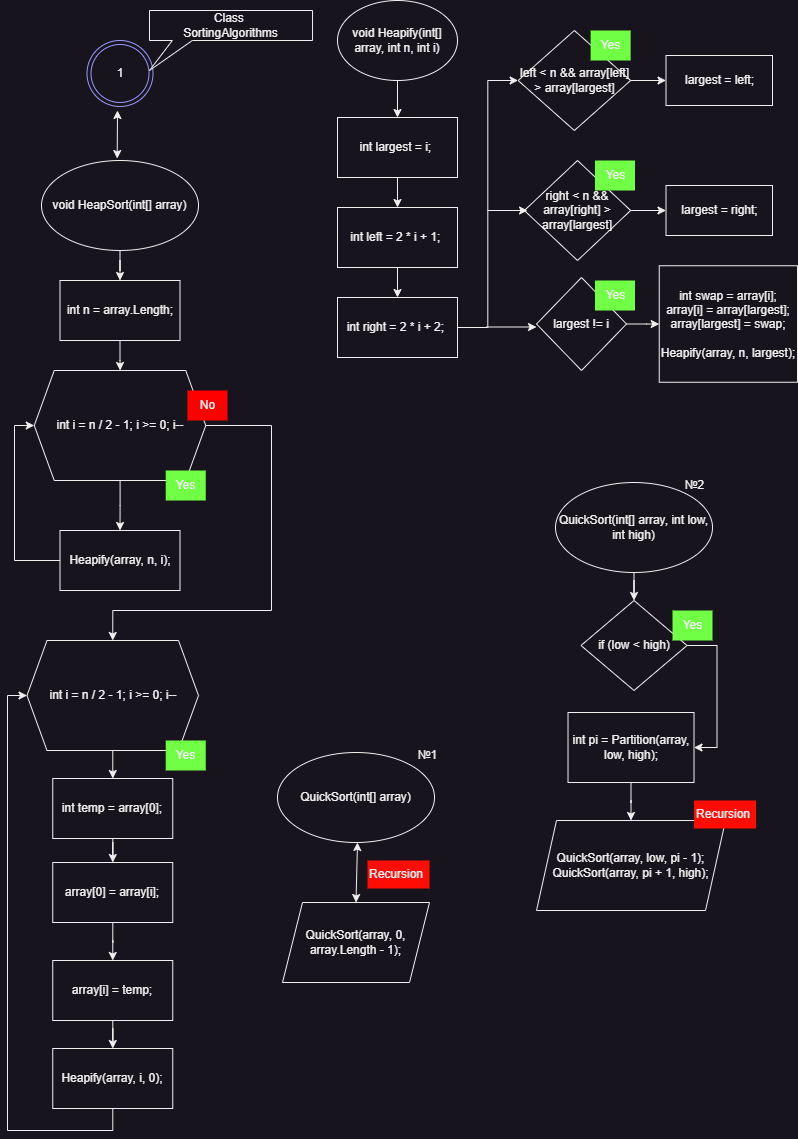

The diagram above was exported from draw.io. Its source (the exported page's mxGraphModel, read from the mxfile embedded in the PNG):
<mxGraphModel dx="1290" dy="725" grid="1" gridSize="10" guides="1" tooltips="1" connect="1" arrows="1" fold="1" page="1" pageScale="1" pageWidth="827" pageHeight="1169" math="0" shadow="0">
  <root>
    <mxCell id="0" />
    <mxCell id="1" parent="0" />
    <mxCell id="8-oNCAQ-rwSviOGRKuBR-1" value="1" style="ellipse;shape=doubleEllipse;whiteSpace=wrap;html=1;aspect=fixed;strokeColor=#9999FF;" parent="1" vertex="1">
      <mxGeometry x="99.50000000000004" y="50" width="66" height="66" as="geometry" />
    </mxCell>
    <mxCell id="8-oNCAQ-rwSviOGRKuBR-2" value="Class&amp;nbsp;&lt;div&gt;SortingAlgorithms&lt;/div&gt;" style="shape=callout;whiteSpace=wrap;html=1;perimeter=calloutPerimeter;position2=0;base=20;size=30;position=0.14;" parent="1" vertex="1">
      <mxGeometry x="162" y="20" width="163.04" height="60" as="geometry" />
    </mxCell>
    <mxCell id="v4n8lkLGaFezKklnAVVf-2" value="" style="edgeStyle=orthogonalEdgeStyle;rounded=0;orthogonalLoop=1;jettySize=auto;html=1;" parent="1" source="8-oNCAQ-rwSviOGRKuBR-4" target="v4n8lkLGaFezKklnAVVf-1" edge="1">
      <mxGeometry relative="1" as="geometry" />
    </mxCell>
    <mxCell id="8-oNCAQ-rwSviOGRKuBR-4" value="void HeapSort(int[] array)" style="ellipse;whiteSpace=wrap;html=1;" parent="1" vertex="1">
      <mxGeometry x="54" y="170" width="157" height="90" as="geometry" />
    </mxCell>
    <mxCell id="8-oNCAQ-rwSviOGRKuBR-13" value="" style="endArrow=classic;startArrow=classic;html=1;rounded=0;exitX=0.482;exitY=-0.022;exitDx=0;exitDy=0;exitPerimeter=0;" parent="1" source="8-oNCAQ-rwSviOGRKuBR-4" edge="1">
      <mxGeometry width="50" height="50" relative="1" as="geometry">
        <mxPoint x="128.5" y="170" as="sourcePoint" />
        <mxPoint x="130" y="120" as="targetPoint" />
      </mxGeometry>
    </mxCell>
    <mxCell id="8-oNCAQ-rwSviOGRKuBR-33" value="QuickSort(int[] array)" style="ellipse;whiteSpace=wrap;html=1;" parent="1" vertex="1">
      <mxGeometry x="290" y="762" width="157" height="90" as="geometry" />
    </mxCell>
    <mxCell id="8-oNCAQ-rwSviOGRKuBR-34" value="QuickSort(array, 0, array.Length - 1);" style="shape=parallelogram;perimeter=parallelogramPerimeter;whiteSpace=wrap;html=1;fixedSize=1;" parent="1" vertex="1">
      <mxGeometry x="295" y="912" width="147" height="80" as="geometry" />
    </mxCell>
    <mxCell id="8-oNCAQ-rwSviOGRKuBR-35" value="" style="endArrow=classic;startArrow=classic;html=1;rounded=0;exitX=0.5;exitY=0;exitDx=0;exitDy=0;" parent="1" source="8-oNCAQ-rwSviOGRKuBR-34" edge="1">
      <mxGeometry width="50" height="50" relative="1" as="geometry">
        <mxPoint x="320" y="902" as="sourcePoint" />
        <mxPoint x="370" y="852" as="targetPoint" />
      </mxGeometry>
    </mxCell>
    <mxCell id="8-oNCAQ-rwSviOGRKuBR-36" value="Recursion" style="text;whiteSpace=wrap;fillColor=#FF0D05;" parent="1" vertex="1">
      <mxGeometry x="380" y="870" width="62" height="28" as="geometry" />
    </mxCell>
    <mxCell id="8-oNCAQ-rwSviOGRKuBR-38" value="№1" style="text;html=1;align=center;verticalAlign=middle;resizable=0;points=[];autosize=1;strokeColor=none;fillColor=none;" parent="1" vertex="1">
      <mxGeometry x="420" y="750" width="40" height="30" as="geometry" />
    </mxCell>
    <mxCell id="8-oNCAQ-rwSviOGRKuBR-44" value="" style="edgeStyle=orthogonalEdgeStyle;rounded=0;orthogonalLoop=1;jettySize=auto;html=1;" parent="1" source="8-oNCAQ-rwSviOGRKuBR-41" target="8-oNCAQ-rwSviOGRKuBR-43" edge="1">
      <mxGeometry relative="1" as="geometry" />
    </mxCell>
    <mxCell id="8-oNCAQ-rwSviOGRKuBR-41" value="QuickSort(int[] array, int low, int high)" style="ellipse;whiteSpace=wrap;html=1;" parent="1" vertex="1">
      <mxGeometry x="568.01" y="492" width="157" height="90" as="geometry" />
    </mxCell>
    <mxCell id="8-oNCAQ-rwSviOGRKuBR-42" value="№2" style="text;html=1;align=center;verticalAlign=middle;resizable=0;points=[];autosize=1;strokeColor=none;fillColor=none;" parent="1" vertex="1">
      <mxGeometry x="686.51" y="480" width="40" height="30" as="geometry" />
    </mxCell>
    <mxCell id="8-oNCAQ-rwSviOGRKuBR-47" style="edgeStyle=orthogonalEdgeStyle;rounded=0;orthogonalLoop=1;jettySize=auto;html=1;entryX=1;entryY=0.5;entryDx=0;entryDy=0;" parent="1" source="8-oNCAQ-rwSviOGRKuBR-43" target="8-oNCAQ-rwSviOGRKuBR-45" edge="1">
      <mxGeometry relative="1" as="geometry">
        <Array as="points">
          <mxPoint x="729.51" y="655" />
          <mxPoint x="729.51" y="757" />
        </Array>
      </mxGeometry>
    </mxCell>
    <mxCell id="8-oNCAQ-rwSviOGRKuBR-43" value="if (low &amp;lt; high)" style="rhombus;whiteSpace=wrap;html=1;" parent="1" vertex="1">
      <mxGeometry x="593.51" y="610" width="106" height="90" as="geometry" />
    </mxCell>
    <mxCell id="8-oNCAQ-rwSviOGRKuBR-48" value="" style="edgeStyle=orthogonalEdgeStyle;rounded=0;orthogonalLoop=1;jettySize=auto;html=1;" parent="1" source="8-oNCAQ-rwSviOGRKuBR-45" target="8-oNCAQ-rwSviOGRKuBR-46" edge="1">
      <mxGeometry relative="1" as="geometry" />
    </mxCell>
    <mxCell id="8-oNCAQ-rwSviOGRKuBR-45" value="int pi = Partition(array, low, high);" style="rounded=0;whiteSpace=wrap;html=1;" parent="1" vertex="1">
      <mxGeometry x="580.51" y="722" width="126" height="70" as="geometry" />
    </mxCell>
    <mxCell id="8-oNCAQ-rwSviOGRKuBR-46" value="&lt;div&gt;QuickSort(array, low, pi - 1);&lt;/div&gt;&lt;div&gt;QuickSort(array, pi + 1, high);&lt;/div&gt;" style="shape=parallelogram;perimeter=parallelogramPerimeter;whiteSpace=wrap;html=1;fixedSize=1;" parent="1" vertex="1">
      <mxGeometry x="549.01" y="830" width="189" height="90" as="geometry" />
    </mxCell>
    <mxCell id="viKQmZKqDgBj0mPYjRE1-5" value="Yes" style="text;html=1;align=center;verticalAlign=middle;resizable=0;points=[];autosize=1;strokeColor=none;fillColor=#70FF45;" parent="1" vertex="1">
      <mxGeometry x="685.01" y="620" width="40" height="30" as="geometry" />
    </mxCell>
    <mxCell id="WHrIR2Ry2zltWRfsNIv8-1" value="Recursion" style="text;whiteSpace=wrap;fillColor=#FF0D05;" parent="1" vertex="1">
      <mxGeometry x="706.51" y="810" width="62" height="28" as="geometry" />
    </mxCell>
    <mxCell id="v4n8lkLGaFezKklnAVVf-8" value="" style="edgeStyle=orthogonalEdgeStyle;rounded=0;orthogonalLoop=1;jettySize=auto;html=1;" parent="1" source="v4n8lkLGaFezKklnAVVf-1" target="v4n8lkLGaFezKklnAVVf-4" edge="1">
      <mxGeometry relative="1" as="geometry" />
    </mxCell>
    <mxCell id="v4n8lkLGaFezKklnAVVf-1" value="int n = array.Length;" style="rounded=0;whiteSpace=wrap;html=1;" parent="1" vertex="1">
      <mxGeometry x="72.5" y="290" width="120" height="60" as="geometry" />
    </mxCell>
    <mxCell id="v4n8lkLGaFezKklnAVVf-6" value="" style="edgeStyle=orthogonalEdgeStyle;rounded=0;orthogonalLoop=1;jettySize=auto;html=1;" parent="1" source="v4n8lkLGaFezKklnAVVf-4" target="v4n8lkLGaFezKklnAVVf-5" edge="1">
      <mxGeometry relative="1" as="geometry" />
    </mxCell>
    <mxCell id="v4n8lkLGaFezKklnAVVf-12" style="edgeStyle=orthogonalEdgeStyle;rounded=0;orthogonalLoop=1;jettySize=auto;html=1;entryX=0.5;entryY=0;entryDx=0;entryDy=0;" parent="1" source="v4n8lkLGaFezKklnAVVf-4" target="v4n8lkLGaFezKklnAVVf-10" edge="1">
      <mxGeometry relative="1" as="geometry">
        <Array as="points">
          <mxPoint x="284" y="435" />
          <mxPoint x="284" y="620" />
          <mxPoint x="125" y="620" />
        </Array>
      </mxGeometry>
    </mxCell>
    <mxCell id="v4n8lkLGaFezKklnAVVf-4" value="int i = n / 2 - 1; i &amp;gt;= 0; i--" style="shape=hexagon;perimeter=hexagonPerimeter2;whiteSpace=wrap;html=1;fixedSize=1;" parent="1" vertex="1">
      <mxGeometry x="46.75" y="380" width="171.5" height="110" as="geometry" />
    </mxCell>
    <mxCell id="v4n8lkLGaFezKklnAVVf-7" style="edgeStyle=orthogonalEdgeStyle;rounded=0;orthogonalLoop=1;jettySize=auto;html=1;entryX=0;entryY=0.5;entryDx=0;entryDy=0;" parent="1" source="v4n8lkLGaFezKklnAVVf-5" target="v4n8lkLGaFezKklnAVVf-4" edge="1">
      <mxGeometry relative="1" as="geometry">
        <Array as="points">
          <mxPoint x="27" y="570" />
          <mxPoint x="27" y="435" />
        </Array>
      </mxGeometry>
    </mxCell>
    <mxCell id="v4n8lkLGaFezKklnAVVf-5" value="Heapify(array, n, i);" style="rounded=0;whiteSpace=wrap;html=1;" parent="1" vertex="1">
      <mxGeometry x="72.5" y="540" width="120" height="60" as="geometry" />
    </mxCell>
    <mxCell id="v4n8lkLGaFezKklnAVVf-19" value="" style="edgeStyle=orthogonalEdgeStyle;rounded=0;orthogonalLoop=1;jettySize=auto;html=1;" parent="1" source="v4n8lkLGaFezKklnAVVf-10" target="v4n8lkLGaFezKklnAVVf-13" edge="1">
      <mxGeometry relative="1" as="geometry" />
    </mxCell>
    <mxCell id="v4n8lkLGaFezKklnAVVf-10" value="int i = n / 2 - 1; i &amp;gt;= 0; i--" style="shape=hexagon;perimeter=hexagonPerimeter2;whiteSpace=wrap;html=1;fixedSize=1;" parent="1" vertex="1">
      <mxGeometry x="39.5" y="650" width="171.5" height="110" as="geometry" />
    </mxCell>
    <mxCell id="v4n8lkLGaFezKklnAVVf-26" style="edgeStyle=orthogonalEdgeStyle;rounded=0;orthogonalLoop=1;jettySize=auto;html=1;" parent="1" source="v4n8lkLGaFezKklnAVVf-13" target="v4n8lkLGaFezKklnAVVf-15" edge="1">
      <mxGeometry relative="1" as="geometry" />
    </mxCell>
    <mxCell id="v4n8lkLGaFezKklnAVVf-13" value="int temp = array[0];" style="rounded=0;whiteSpace=wrap;html=1;" parent="1" vertex="1">
      <mxGeometry x="65.25" y="788" width="120" height="60" as="geometry" />
    </mxCell>
    <mxCell id="v4n8lkLGaFezKklnAVVf-24" style="edgeStyle=orthogonalEdgeStyle;rounded=0;orthogonalLoop=1;jettySize=auto;html=1;entryX=0.5;entryY=0;entryDx=0;entryDy=0;" parent="1" source="v4n8lkLGaFezKklnAVVf-15" target="v4n8lkLGaFezKklnAVVf-16" edge="1">
      <mxGeometry relative="1" as="geometry" />
    </mxCell>
    <mxCell id="v4n8lkLGaFezKklnAVVf-15" value="array[0] = array[i];" style="rounded=0;whiteSpace=wrap;html=1;" parent="1" vertex="1">
      <mxGeometry x="65.25" y="872" width="120" height="60" as="geometry" />
    </mxCell>
    <mxCell id="v4n8lkLGaFezKklnAVVf-25" style="edgeStyle=orthogonalEdgeStyle;rounded=0;orthogonalLoop=1;jettySize=auto;html=1;" parent="1" source="v4n8lkLGaFezKklnAVVf-16" target="v4n8lkLGaFezKklnAVVf-17" edge="1">
      <mxGeometry relative="1" as="geometry" />
    </mxCell>
    <mxCell id="v4n8lkLGaFezKklnAVVf-16" value="array[i] = temp;" style="rounded=0;whiteSpace=wrap;html=1;" parent="1" vertex="1">
      <mxGeometry x="65.25" y="970" width="120" height="60" as="geometry" />
    </mxCell>
    <mxCell id="v4n8lkLGaFezKklnAVVf-27" style="edgeStyle=orthogonalEdgeStyle;rounded=0;orthogonalLoop=1;jettySize=auto;html=1;entryX=0;entryY=0.5;entryDx=0;entryDy=0;" parent="1" source="v4n8lkLGaFezKklnAVVf-17" target="v4n8lkLGaFezKklnAVVf-10" edge="1">
      <mxGeometry relative="1" as="geometry">
        <Array as="points">
          <mxPoint x="125" y="1140" />
          <mxPoint x="20" y="1140" />
          <mxPoint x="20" y="705" />
        </Array>
      </mxGeometry>
    </mxCell>
    <mxCell id="v4n8lkLGaFezKklnAVVf-17" value="Heapify(array, i, 0);" style="rounded=0;whiteSpace=wrap;html=1;" parent="1" vertex="1">
      <mxGeometry x="65.25" y="1058" width="120" height="60" as="geometry" />
    </mxCell>
    <mxCell id="v4n8lkLGaFezKklnAVVf-30" value="" style="edgeStyle=orthogonalEdgeStyle;rounded=0;orthogonalLoop=1;jettySize=auto;html=1;" parent="1" source="v4n8lkLGaFezKklnAVVf-28" target="v4n8lkLGaFezKklnAVVf-29" edge="1">
      <mxGeometry relative="1" as="geometry" />
    </mxCell>
    <mxCell id="v4n8lkLGaFezKklnAVVf-28" value="void Heapify(int[] array, int n, int i)" style="ellipse;whiteSpace=wrap;html=1;" parent="1" vertex="1">
      <mxGeometry x="350" y="10" width="120" height="80" as="geometry" />
    </mxCell>
    <mxCell id="v4n8lkLGaFezKklnAVVf-33" value="" style="edgeStyle=orthogonalEdgeStyle;rounded=0;orthogonalLoop=1;jettySize=auto;html=1;" parent="1" source="v4n8lkLGaFezKklnAVVf-29" target="v4n8lkLGaFezKklnAVVf-31" edge="1">
      <mxGeometry relative="1" as="geometry" />
    </mxCell>
    <mxCell id="v4n8lkLGaFezKklnAVVf-29" value="int largest = i;&amp;nbsp;" style="rounded=0;whiteSpace=wrap;html=1;" parent="1" vertex="1">
      <mxGeometry x="350" y="127" width="120" height="60" as="geometry" />
    </mxCell>
    <mxCell id="v4n8lkLGaFezKklnAVVf-34" value="" style="edgeStyle=orthogonalEdgeStyle;rounded=0;orthogonalLoop=1;jettySize=auto;html=1;" parent="1" source="v4n8lkLGaFezKklnAVVf-31" target="v4n8lkLGaFezKklnAVVf-32" edge="1">
      <mxGeometry relative="1" as="geometry" />
    </mxCell>
    <mxCell id="v4n8lkLGaFezKklnAVVf-31" value="int left = 2 * i + 1;&amp;nbsp;" style="rounded=0;whiteSpace=wrap;html=1;" parent="1" vertex="1">
      <mxGeometry x="350" y="217" width="120" height="60" as="geometry" />
    </mxCell>
    <mxCell id="v4n8lkLGaFezKklnAVVf-44" style="edgeStyle=orthogonalEdgeStyle;rounded=0;orthogonalLoop=1;jettySize=auto;html=1;entryX=0;entryY=0.5;entryDx=0;entryDy=0;" parent="1" source="v4n8lkLGaFezKklnAVVf-32" target="v4n8lkLGaFezKklnAVVf-40" edge="1">
      <mxGeometry relative="1" as="geometry" />
    </mxCell>
    <mxCell id="v4n8lkLGaFezKklnAVVf-32" value="int right = 2 * i + 2;&amp;nbsp;" style="rounded=0;whiteSpace=wrap;html=1;" parent="1" vertex="1">
      <mxGeometry x="350" y="307" width="120" height="60" as="geometry" />
    </mxCell>
    <mxCell id="v4n8lkLGaFezKklnAVVf-51" value="" style="edgeStyle=orthogonalEdgeStyle;rounded=0;orthogonalLoop=1;jettySize=auto;html=1;" parent="1" source="v4n8lkLGaFezKklnAVVf-40" target="v4n8lkLGaFezKklnAVVf-50" edge="1">
      <mxGeometry relative="1" as="geometry" />
    </mxCell>
    <mxCell id="v4n8lkLGaFezKklnAVVf-40" value="left &amp;lt; n &amp;amp;&amp;amp; array[left] &amp;gt; array[largest]" style="rhombus;whiteSpace=wrap;html=1;" parent="1" vertex="1">
      <mxGeometry x="530.63" y="40" width="112.5" height="100" as="geometry" />
    </mxCell>
    <mxCell id="v4n8lkLGaFezKklnAVVf-54" value="" style="edgeStyle=orthogonalEdgeStyle;rounded=0;orthogonalLoop=1;jettySize=auto;html=1;" parent="1" source="v4n8lkLGaFezKklnAVVf-42" target="v4n8lkLGaFezKklnAVVf-53" edge="1">
      <mxGeometry relative="1" as="geometry" />
    </mxCell>
    <mxCell id="v4n8lkLGaFezKklnAVVf-42" value="right &amp;lt; n &amp;amp;&amp;amp; array[right] &amp;gt; array[largest]" style="rhombus;whiteSpace=wrap;html=1;" parent="1" vertex="1">
      <mxGeometry x="536.88" y="170" width="106.25" height="100" as="geometry" />
    </mxCell>
    <mxCell id="v4n8lkLGaFezKklnAVVf-46" value="" style="endArrow=classic;html=1;rounded=0;entryX=0.057;entryY=0.6;entryDx=0;entryDy=0;entryPerimeter=0;" parent="1" edge="1">
      <mxGeometry width="50" height="50" relative="1" as="geometry">
        <mxPoint x="500" y="220" as="sourcePoint" />
        <mxPoint x="540.02" y="220" as="targetPoint" />
      </mxGeometry>
    </mxCell>
    <mxCell id="v4n8lkLGaFezKklnAVVf-48" value="" style="endArrow=classic;html=1;rounded=0;" parent="1" edge="1">
      <mxGeometry width="50" height="50" relative="1" as="geometry">
        <mxPoint x="499.01" y="336.5" as="sourcePoint" />
        <mxPoint x="549.01" y="336.5" as="targetPoint" />
      </mxGeometry>
    </mxCell>
    <mxCell id="v4n8lkLGaFezKklnAVVf-56" value="" style="edgeStyle=orthogonalEdgeStyle;rounded=0;orthogonalLoop=1;jettySize=auto;html=1;" parent="1" source="v4n8lkLGaFezKklnAVVf-49" target="v4n8lkLGaFezKklnAVVf-55" edge="1">
      <mxGeometry relative="1" as="geometry" />
    </mxCell>
    <mxCell id="v4n8lkLGaFezKklnAVVf-49" value="largest != i" style="rhombus;whiteSpace=wrap;html=1;" parent="1" vertex="1">
      <mxGeometry x="549.01" y="287" width="89.99" height="93" as="geometry" />
    </mxCell>
    <mxCell id="v4n8lkLGaFezKklnAVVf-50" value="largest = left;" style="rounded=0;whiteSpace=wrap;html=1;" parent="1" vertex="1">
      <mxGeometry x="678.5" y="65" width="106.5" height="50" as="geometry" />
    </mxCell>
    <mxCell id="v4n8lkLGaFezKklnAVVf-53" value="largest = right;" style="rounded=0;whiteSpace=wrap;html=1;" parent="1" vertex="1">
      <mxGeometry x="678.5" y="195" width="106.5" height="50" as="geometry" />
    </mxCell>
    <mxCell id="v4n8lkLGaFezKklnAVVf-55" value="&lt;div&gt;int swap = array[i];&lt;/div&gt;&lt;div&gt;array[i] = array[largest];&lt;/div&gt;&lt;div&gt;array[largest] = swap;&lt;br&gt;&lt;/div&gt;&lt;div&gt;&lt;br&gt;&lt;/div&gt;&lt;div&gt;Heapify(array, n, largest);&lt;br&gt;&lt;/div&gt;" style="rounded=0;whiteSpace=wrap;html=1;" parent="1" vertex="1">
      <mxGeometry x="671.75" y="275.25" width="138.25" height="116.5" as="geometry" />
    </mxCell>
    <mxCell id="1VFXvKjYsJn44ez4uvj_-1" value="Yes" style="text;html=1;align=center;verticalAlign=middle;resizable=0;points=[];autosize=1;strokeColor=none;fillColor=#70FF45;" parent="1" vertex="1">
      <mxGeometry x="178.25" y="750" width="40" height="30" as="geometry" />
    </mxCell>
    <mxCell id="1VFXvKjYsJn44ez4uvj_-2" value="Yes" style="text;html=1;align=center;verticalAlign=middle;resizable=0;points=[];autosize=1;strokeColor=none;fillColor=#70FF45;" parent="1" vertex="1">
      <mxGeometry x="178.25" y="480" width="40" height="30" as="geometry" />
    </mxCell>
    <mxCell id="1VFXvKjYsJn44ez4uvj_-3" value="No" style="text;html=1;align=center;verticalAlign=middle;resizable=0;points=[];autosize=1;strokeColor=none;fillColor=#FF0000;" parent="1" vertex="1">
      <mxGeometry x="200" y="400" width="40" height="30" as="geometry" />
    </mxCell>
    <mxCell id="1VFXvKjYsJn44ez4uvj_-4" value="Yes" style="text;html=1;align=center;verticalAlign=middle;resizable=0;points=[];autosize=1;strokeColor=none;fillColor=#70FF45;" parent="1" vertex="1">
      <mxGeometry x="607.5" y="290" width="40" height="30" as="geometry" />
    </mxCell>
    <mxCell id="1VFXvKjYsJn44ez4uvj_-5" value="Yes" style="text;html=1;align=center;verticalAlign=middle;resizable=0;points=[];autosize=1;strokeColor=none;fillColor=#70FF45;" parent="1" vertex="1">
      <mxGeometry x="607.5" y="170" width="40" height="30" as="geometry" />
    </mxCell>
    <mxCell id="1VFXvKjYsJn44ez4uvj_-6" value="Yes" style="text;html=1;align=center;verticalAlign=middle;resizable=0;points=[];autosize=1;strokeColor=none;fillColor=#70FF45;" parent="1" vertex="1">
      <mxGeometry x="603.13" y="40" width="40" height="30" as="geometry" />
    </mxCell>
  </root>
</mxGraphModel>